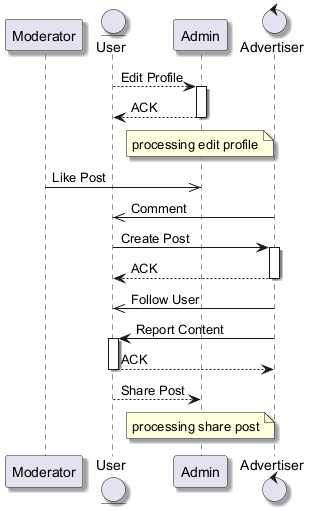

The diagram above was rendered by PlantUML. Its source (embedded in the PNG):
@startuml
skinparam backgroundColor #FFFFFF
skinparam classBackgroundColor #E8F4FA
skinparam classBorderColor #2C7DA0
skinparam shadowing true
participant "Moderator" as M
entity "User" as U
participant "Admin" as A
control "Advertiser" as A2
U --> A : Edit Profile
activate A
A --> U : ACK
deactivate A
note over A : processing edit profile
M ->> A : Like Post
A2 ->> U : Comment
U -> A2 : Create Post
activate A2
A2 --> U : ACK
deactivate A2
A2 ->> U : Follow User
A2 -> U : Report Content
activate U
U --> A2 : ACK
deactivate U
U --> A : Share Post
note over A : processing share post
@enduml